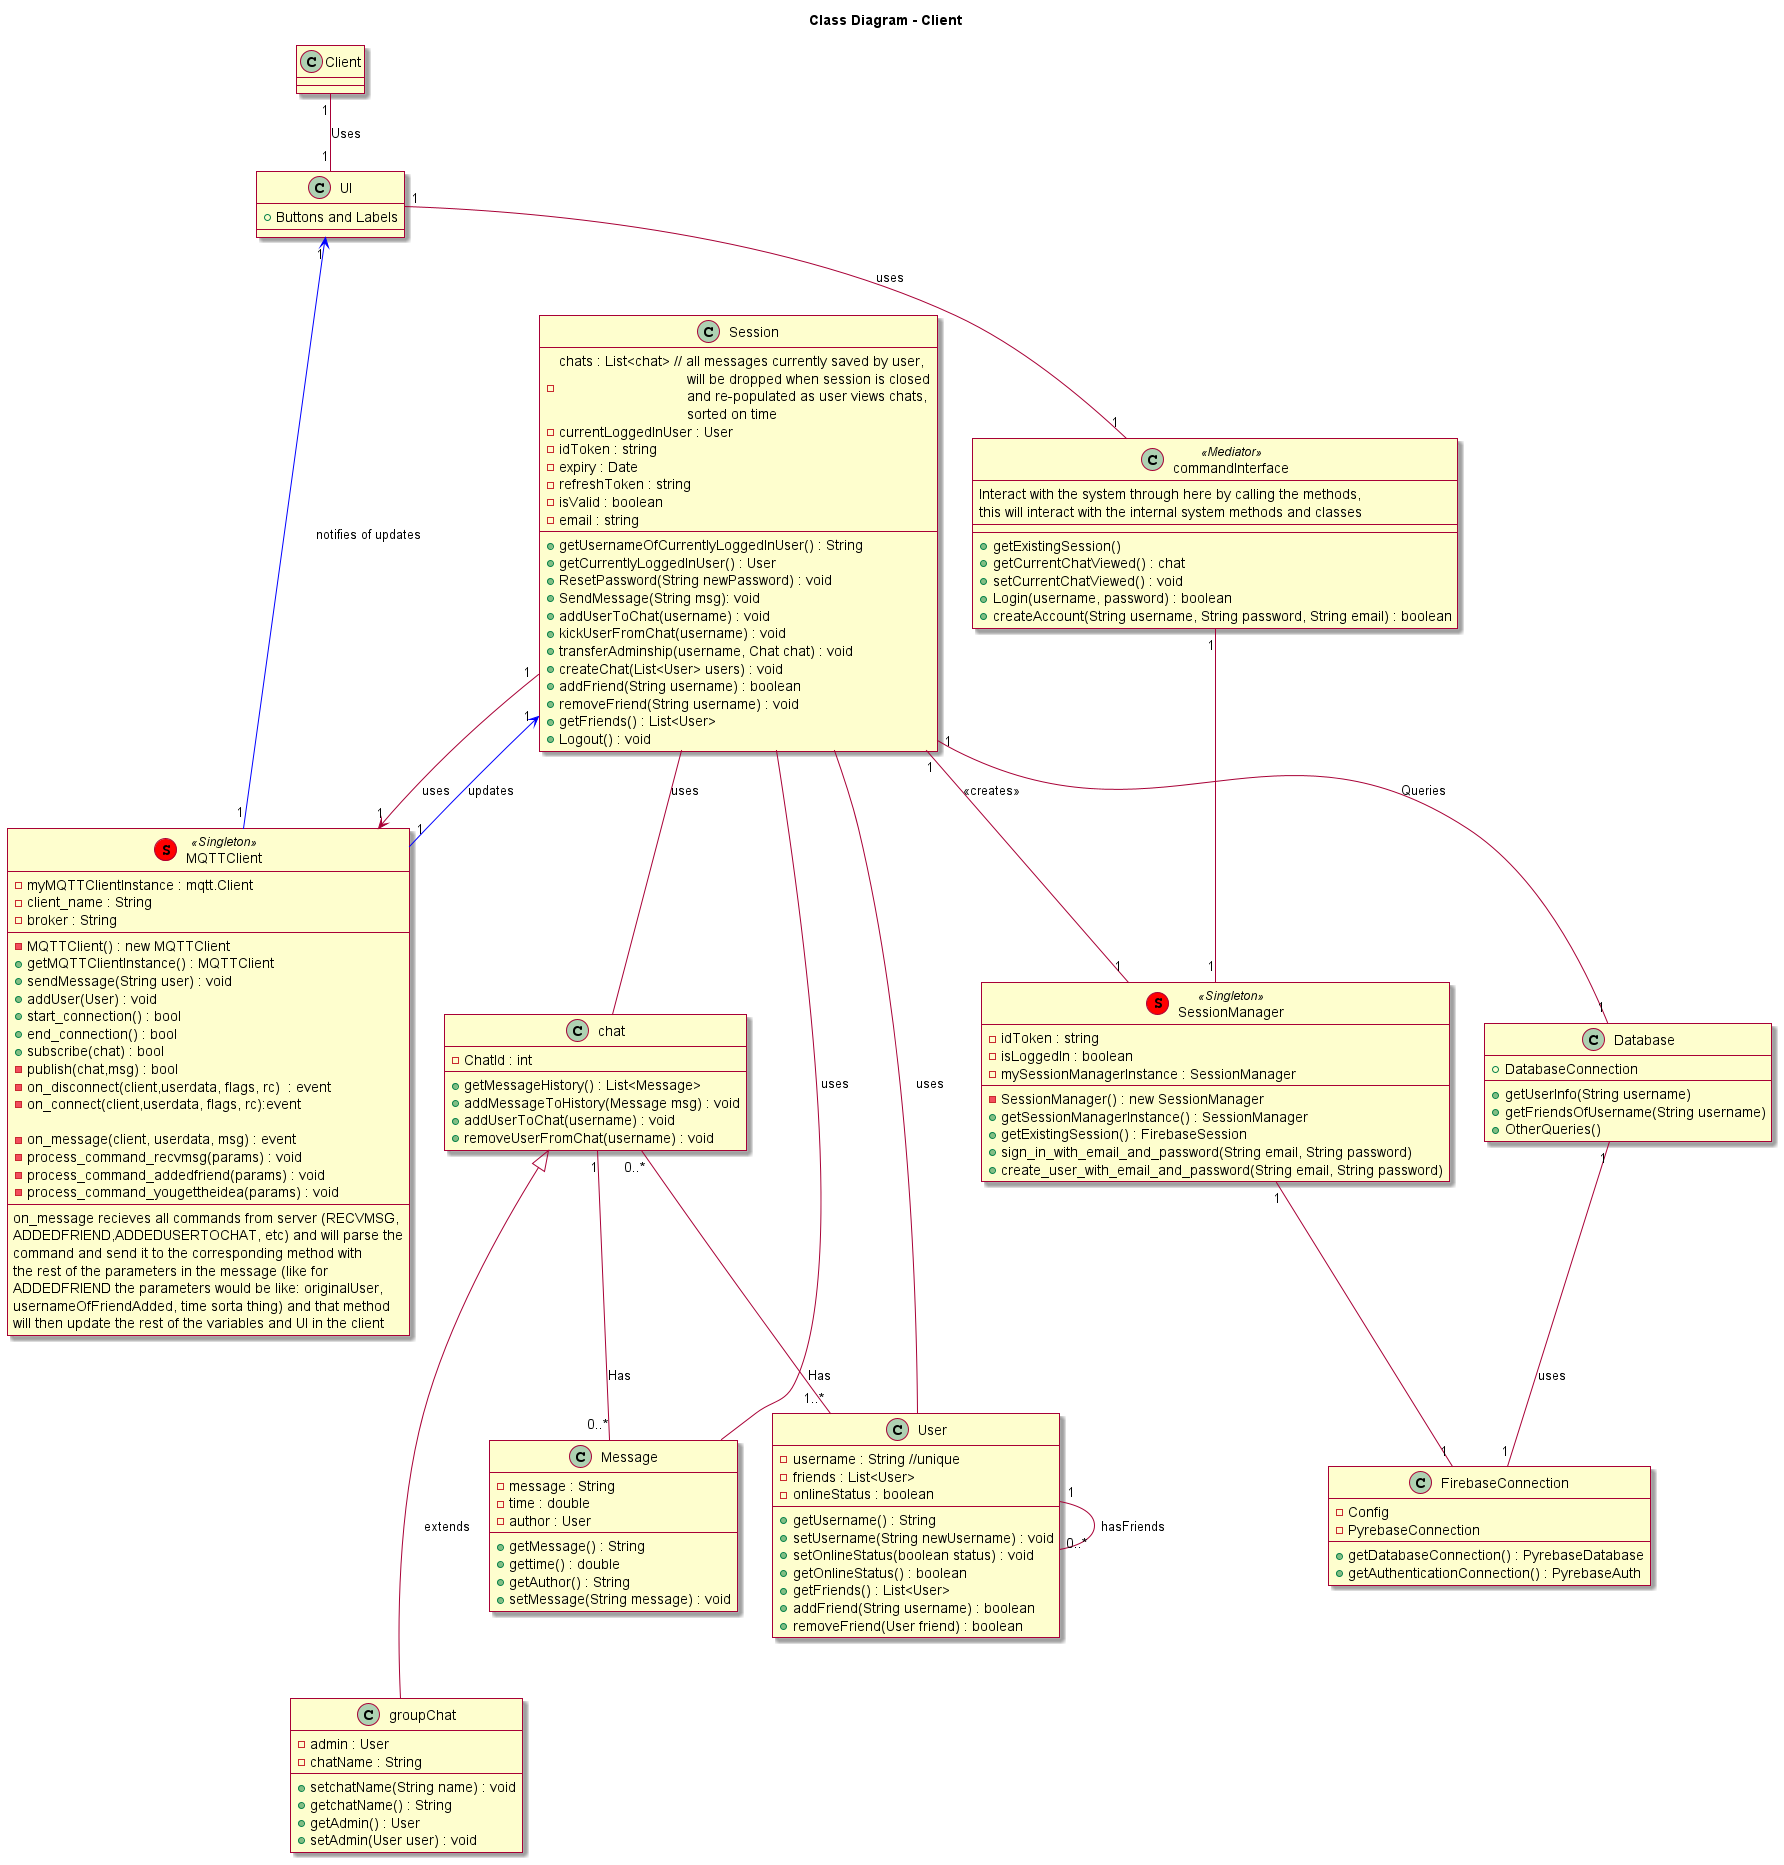

The diagram above was rendered by PlantUML. Its source (embedded in the PNG):
@startuml

skin rose

title Class Diagram - Client


skinparam componentStyle uml2
class Client{}
Client "1"--"1" UI: Uses

class Database{
+DatabaseConnection
+getUserInfo(String username)
+getFriendsOfUsername(String username)
+OtherQueries()
}

class FirebaseConnection{
-Config
-PyrebaseConnection
+getDatabaseConnection() : PyrebaseDatabase
+getAuthenticationConnection() : PyrebaseAuth
}

Session "1"--"1" Database: Queries
Database "1"--"1" FirebaseConnection: uses
SessionManager "1"--"1" FirebaseConnection

class Message{
    - message : String
    - time : double
    - author : User
    +getMessage() : String
    +gettime() : double
    +getAuthor() : String
    +setMessage(String message) : void
}

class User  {
    -username : String //unique
    -friends : List<User>
    -onlineStatus : boolean

    +getUsername() : String
    +setUsername(String newUsername) : void
    +setOnlineStatus(boolean status) : void
    +getOnlineStatus() : boolean
    +getFriends() : List<User>
    +addFriend(String username) : boolean
    +removeFriend(User friend) : boolean
}

User "1"--"0..*" User : hasFriends

Class MQTTClient <<(S,red) Singleton>> {
    -myMQTTClientInstance : mqtt.Client 
    -client_name : String
    -broker : String
    --
    -MQTTClient() : new MQTTClient
    +getMQTTClientInstance() : MQTTClient
    +sendMessage(String user) : void
    +addUser(User) : void
    +start_connection() : bool
    +end_connection() : bool
    +subscribe(chat) : bool
    -publish(chat,msg) : bool
    -on_disconnect(client,userdata, flags, rc)  : event
    -on_connect(client,userdata, flags, rc):event
    
    -on_message(client, userdata, msg) : event 
    -process_command_recvmsg(params) : void
    -process_command_addedfriend(params) : void
    -process_command_yougettheidea(params) : void
    --
    on_message recieves all commands from server (RECVMSG, 
    ADDEDFRIEND,ADDEDUSERTOCHAT, etc) and will parse the
    command and send it to the corresponding method with
    the rest of the parameters in the message (like for
    ADDEDFRIEND the parameters would be like: originalUser,
     usernameOfFriendAdded, time sorta thing) and that method
     will then update the rest of the variables and UI in the client 
}

MQTTClient "1" -[#blue]-> "1" Session : updates
UI "1" <-[#blue]- "1" MQTTClient : notifies of updates

Class groupChat {
    -admin : User
    -chatName : String
    +setchatName(String name) : void
    +getchatName() : String
    +getAdmin() : User
    +setAdmin(User user) : void
}

Class chat {
    -ChatId : int
    +getMessageHistory() : List<Message>
    +addMessageToHistory(Message msg) : void
    +addUserToChat(username) : void
    +removeUserFromChat(username) : void
}

chat "0..*" -- "1..*" User : Has

chat "1" -- "0..*" Message : Has

groupChat-up--|> chat : extends

class commandInterface <<Mediator>> {
    Interact with the system through here by calling the methods,
    this will interact with the internal system methods and classes
    --
    --
    +getExistingSession()
    +getCurrentChatViewed() : chat
    +setCurrentChatViewed() : void
    +Login(username, password) : boolean
    +createAccount(String username, String password, String email) : boolean
}

Session  --  User : uses
Session  --  chat: uses
Session  --  Message: uses

class UI {
    +Buttons and Labels
}

class Session{
    -chats : List<chat> // all messages currently saved by user, \n\t\t\t\twill be dropped when session is closed\n\t\t\t\tand re-populated as user views chats, \n\t\t\t\tsorted on time
    -currentLoggedInUser : User
    -idToken : string
    -expiry : Date
    -refreshToken : string
    -isValid : boolean
    -email : string
    +getUsernameOfCurrentlyLoggedInUser() : String
    +getCurrentlyLoggedInUser() : User
    +ResetPassword(String newPassword) : void
    +SendMessage(String msg): void
    +addUserToChat(username) : void
    +kickUserFromChat(username) : void
    +transferAdminship(username, Chat chat) : void
    +createChat(List<User> users) : void
    +addFriend(String username) : boolean
    +removeFriend(String username) : void
    +getFriends() : List<User>
    +Logout() : void
}

class SessionManager <<(S,red) Singleton>>{
    -idToken : string
    -isLoggedIn : boolean
    -mySessionManagerInstance : SessionManager
    -SessionManager() : new SessionManager
    +getSessionManagerInstance() : SessionManager
    +getExistingSession() : FirebaseSession
    +sign_in_with_email_and_password(String email, String password)
    +create_user_with_email_and_password(String email, String password)
}


Session "1" --> "1" MQTTClient : uses
Session "1" -- "1" SessionManager : <<creates>>
UI "1" -- "1" commandInterface : uses
commandInterface "1" -- "1" SessionManager

@enduml